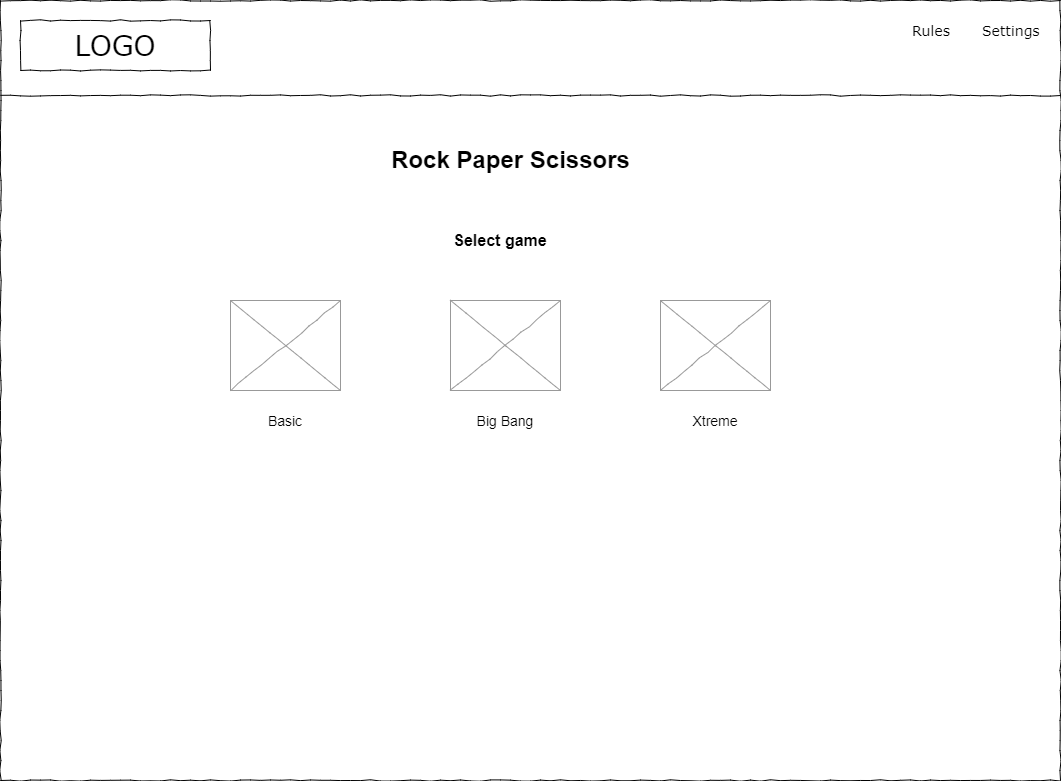

The diagram above was exported from draw.io. Its source (the exported page's mxGraphModel, read from the mxfile embedded in the PNG):
<mxGraphModel dx="1102" dy="857" grid="1" gridSize="10" guides="1" tooltips="1" connect="1" arrows="1" fold="1" page="1" pageScale="1" pageWidth="1169" pageHeight="827" background="none" math="0" shadow="0">
  <root>
    <mxCell id="0" />
    <mxCell id="1" parent="0" />
    <mxCell id="677b7b8949515195-1" value="" style="whiteSpace=wrap;html=1;rounded=0;shadow=0;labelBackgroundColor=none;strokeColor=#000000;strokeWidth=1;fillColor=none;fontFamily=Verdana;fontSize=12;fontColor=#000000;align=center;comic=1;" parent="1" vertex="1">
      <mxGeometry x="20" y="20" width="1060" height="780" as="geometry" />
    </mxCell>
    <mxCell id="677b7b8949515195-2" value="LOGO" style="whiteSpace=wrap;html=1;rounded=0;shadow=0;labelBackgroundColor=none;strokeWidth=1;fontFamily=Verdana;fontSize=28;align=center;comic=1;" parent="1" vertex="1">
      <mxGeometry x="40" y="40" width="190" height="50" as="geometry" />
    </mxCell>
    <mxCell id="677b7b8949515195-6" value="Rules" style="text;html=1;points=[];align=left;verticalAlign=top;spacingTop=-4;fontSize=14;fontFamily=Verdana" parent="1" vertex="1">
      <mxGeometry x="930" y="40" width="60" height="20" as="geometry" />
    </mxCell>
    <mxCell id="677b7b8949515195-7" value="Settings" style="text;html=1;points=[];align=left;verticalAlign=top;spacingTop=-4;fontSize=14;fontFamily=Verdana" parent="1" vertex="1">
      <mxGeometry x="1000" y="40" width="60" height="20" as="geometry" />
    </mxCell>
    <mxCell id="677b7b8949515195-9" value="" style="line;strokeWidth=1;html=1;rounded=0;shadow=0;labelBackgroundColor=none;fillColor=none;fontFamily=Verdana;fontSize=14;fontColor=#000000;align=center;comic=1;" parent="1" vertex="1">
      <mxGeometry x="20" y="110" width="1060" height="10" as="geometry" />
    </mxCell>
    <mxCell id="677b7b8949515195-16" value="" style="verticalLabelPosition=bottom;shadow=0;dashed=0;align=center;html=1;verticalAlign=top;strokeWidth=1;shape=mxgraph.mockup.graphics.simpleIcon;strokeColor=#999999;rounded=0;labelBackgroundColor=none;fontFamily=Verdana;fontSize=14;fontColor=#000000;comic=1;" parent="1" vertex="1">
      <mxGeometry x="250" y="320" width="110" height="90" as="geometry" />
    </mxCell>
    <mxCell id="zZleizRN6Di8aALxKKOc-1" value="Rock Paper Scissors" style="text;strokeColor=none;fillColor=none;html=1;fontSize=24;fontStyle=1;verticalAlign=middle;align=center;" vertex="1" parent="1">
      <mxGeometry x="480" y="160" width="100" height="40" as="geometry" />
    </mxCell>
    <UserObject label="&lt;font style=&quot;font-size: 14px;&quot;&gt;Basic&lt;/font&gt;" placeholders="1" name="Variable" id="zZleizRN6Di8aALxKKOc-2">
      <mxCell style="text;html=1;strokeColor=none;fillColor=none;align=center;verticalAlign=middle;whiteSpace=wrap;overflow=hidden;" vertex="1" parent="1">
        <mxGeometry x="265" y="430" width="80" height="20" as="geometry" />
      </mxCell>
    </UserObject>
    <mxCell id="zZleizRN6Di8aALxKKOc-3" value="" style="verticalLabelPosition=bottom;shadow=0;dashed=0;align=center;html=1;verticalAlign=top;strokeWidth=1;shape=mxgraph.mockup.graphics.simpleIcon;strokeColor=#999999;rounded=0;labelBackgroundColor=none;fontFamily=Verdana;fontSize=14;fontColor=#000000;comic=1;" vertex="1" parent="1">
      <mxGeometry x="470" y="320" width="110" height="90" as="geometry" />
    </mxCell>
    <UserObject label="&lt;font style=&quot;font-size: 14px;&quot;&gt;Big Bang&lt;/font&gt;" placeholders="1" name="Variable" id="zZleizRN6Di8aALxKKOc-4">
      <mxCell style="text;html=1;strokeColor=none;fillColor=none;align=center;verticalAlign=middle;whiteSpace=wrap;overflow=hidden;" vertex="1" parent="1">
        <mxGeometry x="485" y="430" width="80" height="20" as="geometry" />
      </mxCell>
    </UserObject>
    <mxCell id="zZleizRN6Di8aALxKKOc-5" value="" style="verticalLabelPosition=bottom;shadow=0;dashed=0;align=center;html=1;verticalAlign=top;strokeWidth=1;shape=mxgraph.mockup.graphics.simpleIcon;strokeColor=#999999;rounded=0;labelBackgroundColor=none;fontFamily=Verdana;fontSize=14;fontColor=#000000;comic=1;" vertex="1" parent="1">
      <mxGeometry x="680" y="320" width="110" height="90" as="geometry" />
    </mxCell>
    <UserObject label="&lt;font style=&quot;font-size: 14px;&quot;&gt;Xtreme&lt;/font&gt;" placeholders="1" name="Variable" id="zZleizRN6Di8aALxKKOc-6">
      <mxCell style="text;html=1;strokeColor=none;fillColor=none;align=center;verticalAlign=middle;whiteSpace=wrap;overflow=hidden;" vertex="1" parent="1">
        <mxGeometry x="695" y="430" width="80" height="20" as="geometry" />
      </mxCell>
    </UserObject>
    <UserObject label="&lt;font size=&quot;1&quot; style=&quot;&quot;&gt;&lt;b style=&quot;font-size: 16px;&quot;&gt;Select game&lt;/b&gt;&lt;/font&gt;" placeholders="1" name="Variable" id="cTQfMZ7yCWkO7YJf0Mps-1">
      <mxCell style="text;html=1;strokeColor=none;fillColor=none;align=center;verticalAlign=middle;whiteSpace=wrap;overflow=hidden;" vertex="1" parent="1">
        <mxGeometry x="440" y="240" width="160" height="40" as="geometry" />
      </mxCell>
    </UserObject>
  </root>
</mxGraphModel>